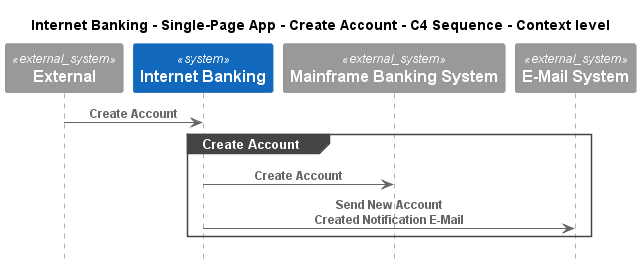

The diagram above was rendered by PlantUML. Its source (embedded in the PNG):
@startuml
!pragma layout smetana
!include ..\..\..\..\..\..\.c4s\C4_Sequence.puml

title Internet Banking - Single-Page App - Create Account - C4 Sequence - Context level

System_Ext(C4InterFlow.SoftwareSystems.ExternalSystem, "External", "")
System(BigBankPlc.SoftwareSystems.InternetBanking, "Internet Banking", "")
System_Ext(BigBankPlc.SoftwareSystems.MainframeBankingSystem, "Mainframe Banking System", "")
System_Ext(BigBankPlc.SoftwareSystems.EMailSystem, "E-Mail System", "")

Rel(C4InterFlow.SoftwareSystems.ExternalSystem, BigBankPlc.SoftwareSystems.InternetBanking, "Create Account")
group Create Account
Rel(BigBankPlc.SoftwareSystems.InternetBanking, BigBankPlc.SoftwareSystems.MainframeBankingSystem, "Create Account")
Rel(BigBankPlc.SoftwareSystems.InternetBanking, BigBankPlc.SoftwareSystems.EMailSystem, "Send New Account Created Notification E-Mail")
end


@enduml